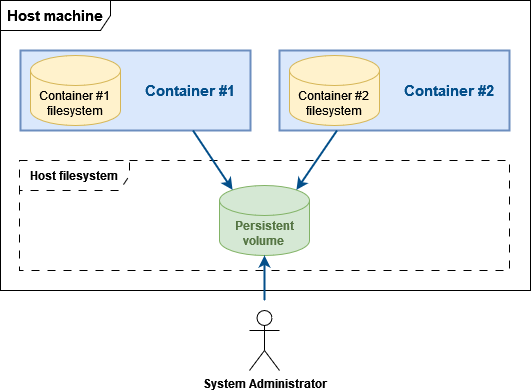

The diagram above was exported from draw.io. Its source (the exported page's mxGraphModel, read from the mxfile embedded in the PNG):
<mxGraphModel dx="1434" dy="782" grid="1" gridSize="10" guides="1" tooltips="1" connect="1" arrows="1" fold="1" page="1" pageScale="1" pageWidth="827" pageHeight="1169" math="0" shadow="0">
  <root>
    <mxCell id="0" />
    <mxCell id="1" parent="0" />
    <mxCell id="U2JVxmXBaA3KoYfMshwA-1" value="" style="rounded=0;whiteSpace=wrap;html=1;fillColor=#dae8fc;strokeColor=#6c8ebf;strokeWidth=2;" vertex="1" parent="1">
      <mxGeometry x="40" y="90" width="230" height="80" as="geometry" />
    </mxCell>
    <mxCell id="U2JVxmXBaA3KoYfMshwA-2" value="&lt;div&gt;Container #1&lt;br&gt;&lt;/div&gt;&lt;div&gt;filesystem&lt;br&gt;&lt;/div&gt;" style="shape=cylinder3;whiteSpace=wrap;html=1;boundedLbl=1;backgroundOutline=1;size=15;fillColor=#fff2cc;strokeColor=#d6b656;" vertex="1" parent="1">
      <mxGeometry x="50" y="95" width="90" height="70" as="geometry" />
    </mxCell>
    <mxCell id="U2JVxmXBaA3KoYfMshwA-3" value="&lt;b&gt;&lt;font style=&quot;font-size: 15px;&quot; color=&quot;#034f8a&quot;&gt;Container #1&lt;/font&gt;&lt;/b&gt;" style="text;html=1;strokeColor=none;fillColor=none;align=center;verticalAlign=middle;whiteSpace=wrap;rounded=0;" vertex="1" parent="1">
      <mxGeometry x="160" y="115" width="100" height="30" as="geometry" />
    </mxCell>
    <mxCell id="U2JVxmXBaA3KoYfMshwA-4" value="" style="rounded=0;whiteSpace=wrap;html=1;fillColor=#dae8fc;strokeColor=#6c8ebf;strokeWidth=2;" vertex="1" parent="1">
      <mxGeometry x="299" y="90" width="230" height="80" as="geometry" />
    </mxCell>
    <mxCell id="U2JVxmXBaA3KoYfMshwA-5" value="&lt;div&gt;Container #2&lt;br&gt;&lt;/div&gt;&lt;div&gt;filesystem&lt;br&gt;&lt;/div&gt;" style="shape=cylinder3;whiteSpace=wrap;html=1;boundedLbl=1;backgroundOutline=1;size=15;fillColor=#fff2cc;strokeColor=#d6b656;" vertex="1" parent="1">
      <mxGeometry x="309" y="95" width="90" height="70" as="geometry" />
    </mxCell>
    <mxCell id="U2JVxmXBaA3KoYfMshwA-6" value="&lt;b&gt;&lt;font style=&quot;font-size: 15px;&quot; color=&quot;#034f8a&quot;&gt;Container #2&lt;/font&gt;&lt;/b&gt;" style="text;html=1;strokeColor=none;fillColor=none;align=center;verticalAlign=middle;whiteSpace=wrap;rounded=0;" vertex="1" parent="1">
      <mxGeometry x="419" y="115" width="100" height="30" as="geometry" />
    </mxCell>
    <mxCell id="U2JVxmXBaA3KoYfMshwA-7" value="&lt;b&gt;&lt;font style=&quot;font-size: 15px;&quot;&gt;Host machine&lt;/font&gt;&lt;/b&gt;" style="shape=umlFrame;whiteSpace=wrap;html=1;pointerEvents=0;recursiveResize=0;container=1;collapsible=0;width=110;height=30;" vertex="1" parent="1">
      <mxGeometry x="20" y="40" width="530" height="290" as="geometry" />
    </mxCell>
    <mxCell id="U2JVxmXBaA3KoYfMshwA-9" value="&lt;b&gt;Host filesystem&lt;/b&gt;" style="shape=umlFrame;whiteSpace=wrap;html=1;pointerEvents=0;recursiveResize=0;container=1;collapsible=0;width=110;height=30;dashed=1;dashPattern=8 8;" vertex="1" parent="U2JVxmXBaA3KoYfMshwA-7">
      <mxGeometry x="19" y="160" width="490" height="110" as="geometry" />
    </mxCell>
    <mxCell id="U2JVxmXBaA3KoYfMshwA-11" value="&lt;font color=&quot;#557543&quot;&gt;&lt;b&gt;Persistent volume&lt;br&gt;&lt;/b&gt;&lt;/font&gt;" style="shape=cylinder3;whiteSpace=wrap;html=1;boundedLbl=1;backgroundOutline=1;size=15;fillColor=#d5e8d4;strokeColor=#82b366;" vertex="1" parent="U2JVxmXBaA3KoYfMshwA-9">
      <mxGeometry x="200" y="25" width="90" height="70" as="geometry" />
    </mxCell>
    <mxCell id="U2JVxmXBaA3KoYfMshwA-12" value="" style="endArrow=classic;html=1;rounded=0;strokeWidth=2;strokeColor=#034F8A;exitX=0.75;exitY=1;exitDx=0;exitDy=0;entryX=0.145;entryY=0;entryDx=0;entryDy=4.35;entryPerimeter=0;" edge="1" parent="1" source="U2JVxmXBaA3KoYfMshwA-1" target="U2JVxmXBaA3KoYfMshwA-11">
      <mxGeometry width="50" height="50" relative="1" as="geometry">
        <mxPoint x="240" y="195" as="sourcePoint" />
        <mxPoint x="290" y="145" as="targetPoint" />
      </mxGeometry>
    </mxCell>
    <mxCell id="U2JVxmXBaA3KoYfMshwA-13" value="" style="endArrow=classic;html=1;rounded=0;strokeWidth=2;strokeColor=#034F8A;exitX=0.25;exitY=1;exitDx=0;exitDy=0;entryX=0.855;entryY=0;entryDx=0;entryDy=4.35;entryPerimeter=0;" edge="1" parent="1" source="U2JVxmXBaA3KoYfMshwA-4" target="U2JVxmXBaA3KoYfMshwA-11">
      <mxGeometry width="50" height="50" relative="1" as="geometry">
        <mxPoint x="223" y="180" as="sourcePoint" />
        <mxPoint x="266" y="235" as="targetPoint" />
      </mxGeometry>
    </mxCell>
    <mxCell id="U2JVxmXBaA3KoYfMshwA-14" value="&lt;b&gt;System Administrator&lt;/b&gt;" style="shape=umlActor;verticalLabelPosition=bottom;verticalAlign=top;html=1;outlineConnect=0;" vertex="1" parent="1">
      <mxGeometry x="269" y="350" width="30" height="60" as="geometry" />
    </mxCell>
    <mxCell id="U2JVxmXBaA3KoYfMshwA-15" value="" style="endArrow=classic;html=1;rounded=0;strokeWidth=2;strokeColor=#034F8A;entryX=0.5;entryY=1;entryDx=0;entryDy=0;entryPerimeter=0;" edge="1" parent="1" target="U2JVxmXBaA3KoYfMshwA-11">
      <mxGeometry width="50" height="50" relative="1" as="geometry">
        <mxPoint x="284" y="340" as="sourcePoint" />
        <mxPoint x="326" y="239" as="targetPoint" />
      </mxGeometry>
    </mxCell>
  </root>
</mxGraphModel>